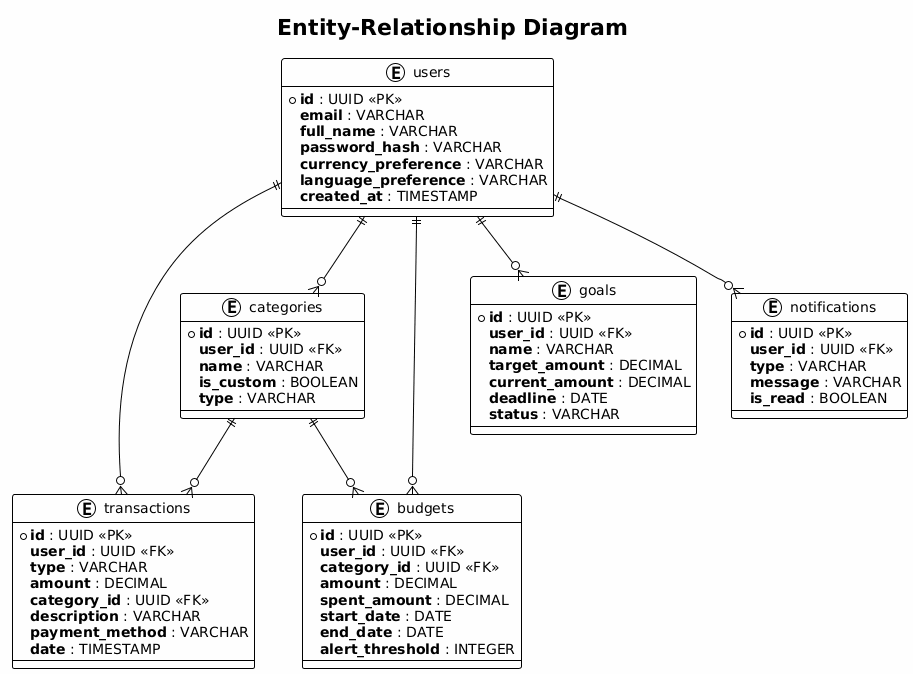

The diagram above was rendered by PlantUML. Its source (embedded in the PNG):
@startuml
!theme plain
skinparam backgroundColor #FEFEFE
skinparam entityBackgroundColor #E3F2FD

title Entity-Relationship Diagram

entity "users" as users {
    * **id** : UUID <<PK>>
    **email** : VARCHAR
    **full_name** : VARCHAR
    **password_hash** : VARCHAR
    **currency_preference** : VARCHAR
    **language_preference** : VARCHAR
    **created_at** : TIMESTAMP
}

entity "categories" as categories {
    * **id** : UUID <<PK>>
    **user_id** : UUID <<FK>>
    **name** : VARCHAR
    **is_custom** : BOOLEAN
    **type** : VARCHAR
}

entity "transactions" as transactions {
    * **id** : UUID <<PK>>
    **user_id** : UUID <<FK>>
    **type** : VARCHAR
    **amount** : DECIMAL
    **category_id** : UUID <<FK>>
    **description** : VARCHAR
    **payment_method** : VARCHAR
    **date** : TIMESTAMP
}

entity "budgets" as budgets {
    * **id** : UUID <<PK>>
    **user_id** : UUID <<FK>>
    **category_id** : UUID <<FK>>
    **amount** : DECIMAL
    **spent_amount** : DECIMAL
    **start_date** : DATE
    **end_date** : DATE
    **alert_threshold** : INTEGER
}

entity "goals" as goals {
    * **id** : UUID <<PK>>
    **user_id** : UUID <<FK>>
    **name** : VARCHAR
    **target_amount** : DECIMAL
    **current_amount** : DECIMAL
    **deadline** : DATE
    **status** : VARCHAR
}

entity "notifications" as notifications {
    * **id** : UUID <<PK>>
    **user_id** : UUID <<FK>>
    **type** : VARCHAR
    **message** : VARCHAR
    **is_read** : BOOLEAN
}

users ||--o{ categories
users ||--o{ transactions
users ||--o{ budgets
users ||--o{ goals
users ||--o{ notifications
categories ||--o{ transactions
categories ||--o{ budgets
@enduml